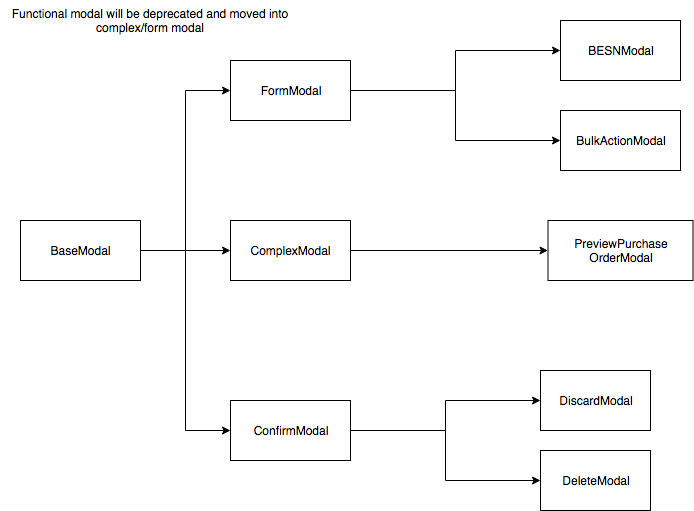

The diagram above was exported from draw.io. Its source (the exported page's mxGraphModel, read from the mxfile embedded in the PNG):
<mxGraphModel dx="1158" dy="700" grid="1" gridSize="10" guides="1" tooltips="1" connect="1" arrows="1" fold="1" page="1" pageScale="1" pageWidth="850" pageHeight="1100" math="0" shadow="0">
  <root>
    <mxCell id="45qoRlhY6JxY317mqsTo-0" />
    <mxCell id="45qoRlhY6JxY317mqsTo-1" parent="45qoRlhY6JxY317mqsTo-0" />
    <mxCell id="VnWSrGeGw6YpS9El4Fqn-0" style="edgeStyle=orthogonalEdgeStyle;rounded=0;orthogonalLoop=1;jettySize=auto;html=1;exitX=1;exitY=0.5;exitDx=0;exitDy=0;entryX=0;entryY=0.5;entryDx=0;entryDy=0;" edge="1" parent="45qoRlhY6JxY317mqsTo-1" source="VnWSrGeGw6YpS9El4Fqn-1" target="VnWSrGeGw6YpS9El4Fqn-4">
      <mxGeometry relative="1" as="geometry" />
    </mxCell>
    <mxCell id="VnWSrGeGw6YpS9El4Fqn-13" style="edgeStyle=orthogonalEdgeStyle;rounded=0;orthogonalLoop=1;jettySize=auto;html=1;exitX=1;exitY=0.5;exitDx=0;exitDy=0;" edge="1" parent="45qoRlhY6JxY317mqsTo-1" source="VnWSrGeGw6YpS9El4Fqn-1" target="VnWSrGeGw6YpS9El4Fqn-12">
      <mxGeometry relative="1" as="geometry" />
    </mxCell>
    <mxCell id="VnWSrGeGw6YpS9El4Fqn-1" value="ConfirmModal" style="rounded=0;whiteSpace=wrap;html=1;" vertex="1" parent="45qoRlhY6JxY317mqsTo-1">
      <mxGeometry x="230" y="470" width="120" height="60" as="geometry" />
    </mxCell>
    <mxCell id="VnWSrGeGw6YpS9El4Fqn-2" value="BulkActionModal" style="rounded=0;whiteSpace=wrap;html=1;" vertex="1" parent="45qoRlhY6JxY317mqsTo-1">
      <mxGeometry x="560" y="180" width="120" height="60" as="geometry" />
    </mxCell>
    <mxCell id="VnWSrGeGw6YpS9El4Fqn-3" value="BESNModal" style="rounded=0;whiteSpace=wrap;html=1;" vertex="1" parent="45qoRlhY6JxY317mqsTo-1">
      <mxGeometry x="560" y="90" width="120" height="60" as="geometry" />
    </mxCell>
    <mxCell id="VnWSrGeGw6YpS9El4Fqn-4" value="DeleteModal" style="rounded=0;whiteSpace=wrap;html=1;" vertex="1" parent="45qoRlhY6JxY317mqsTo-1">
      <mxGeometry x="540" y="520" width="110" height="60" as="geometry" />
    </mxCell>
    <mxCell id="VnWSrGeGw6YpS9El4Fqn-6" style="edgeStyle=orthogonalEdgeStyle;rounded=0;orthogonalLoop=1;jettySize=auto;html=1;exitX=1;exitY=0.5;exitDx=0;exitDy=0;entryX=0;entryY=0.5;entryDx=0;entryDy=0;" edge="1" parent="45qoRlhY6JxY317mqsTo-1" source="VnWSrGeGw6YpS9El4Fqn-19" target="VnWSrGeGw6YpS9El4Fqn-2">
      <mxGeometry relative="1" as="geometry" />
    </mxCell>
    <mxCell id="VnWSrGeGw6YpS9El4Fqn-7" style="edgeStyle=orthogonalEdgeStyle;rounded=0;orthogonalLoop=1;jettySize=auto;html=1;exitX=1;exitY=0.5;exitDx=0;exitDy=0;entryX=0;entryY=0.5;entryDx=0;entryDy=0;" edge="1" parent="45qoRlhY6JxY317mqsTo-1" source="VnWSrGeGw6YpS9El4Fqn-19" target="VnWSrGeGw6YpS9El4Fqn-3">
      <mxGeometry relative="1" as="geometry" />
    </mxCell>
    <mxCell id="VnWSrGeGw6YpS9El4Fqn-25" style="edgeStyle=orthogonalEdgeStyle;rounded=0;orthogonalLoop=1;jettySize=auto;html=1;exitX=1;exitY=0.5;exitDx=0;exitDy=0;" edge="1" parent="45qoRlhY6JxY317mqsTo-1" source="VnWSrGeGw6YpS9El4Fqn-8" target="VnWSrGeGw6YpS9El4Fqn-24">
      <mxGeometry relative="1" as="geometry" />
    </mxCell>
    <mxCell id="VnWSrGeGw6YpS9El4Fqn-8" value="ComplexModal" style="rounded=0;whiteSpace=wrap;html=1;" vertex="1" parent="45qoRlhY6JxY317mqsTo-1">
      <mxGeometry x="230" y="290" width="120" height="60" as="geometry" />
    </mxCell>
    <mxCell id="VnWSrGeGw6YpS9El4Fqn-12" value="DiscardModal" style="rounded=0;whiteSpace=wrap;html=1;" vertex="1" parent="45qoRlhY6JxY317mqsTo-1">
      <mxGeometry x="540" y="440" width="110" height="60" as="geometry" />
    </mxCell>
    <mxCell id="VnWSrGeGw6YpS9El4Fqn-15" style="edgeStyle=orthogonalEdgeStyle;rounded=0;orthogonalLoop=1;jettySize=auto;html=1;exitX=1;exitY=0.5;exitDx=0;exitDy=0;entryX=0;entryY=0.5;entryDx=0;entryDy=0;" edge="1" parent="45qoRlhY6JxY317mqsTo-1" source="VnWSrGeGw6YpS9El4Fqn-14" target="VnWSrGeGw6YpS9El4Fqn-8">
      <mxGeometry relative="1" as="geometry" />
    </mxCell>
    <mxCell id="VnWSrGeGw6YpS9El4Fqn-16" style="edgeStyle=orthogonalEdgeStyle;rounded=0;orthogonalLoop=1;jettySize=auto;html=1;exitX=1;exitY=0.5;exitDx=0;exitDy=0;entryX=0;entryY=0.5;entryDx=0;entryDy=0;" edge="1" parent="45qoRlhY6JxY317mqsTo-1" source="VnWSrGeGw6YpS9El4Fqn-14" target="VnWSrGeGw6YpS9El4Fqn-1">
      <mxGeometry relative="1" as="geometry" />
    </mxCell>
    <mxCell id="VnWSrGeGw6YpS9El4Fqn-22" style="edgeStyle=orthogonalEdgeStyle;rounded=0;orthogonalLoop=1;jettySize=auto;html=1;exitX=1;exitY=0.5;exitDx=0;exitDy=0;entryX=0;entryY=0.5;entryDx=0;entryDy=0;" edge="1" parent="45qoRlhY6JxY317mqsTo-1" source="VnWSrGeGw6YpS9El4Fqn-14" target="VnWSrGeGw6YpS9El4Fqn-19">
      <mxGeometry relative="1" as="geometry" />
    </mxCell>
    <mxCell id="VnWSrGeGw6YpS9El4Fqn-14" value="BaseModal" style="rounded=0;whiteSpace=wrap;html=1;" vertex="1" parent="45qoRlhY6JxY317mqsTo-1">
      <mxGeometry x="20" y="290" width="120" height="60" as="geometry" />
    </mxCell>
    <mxCell id="VnWSrGeGw6YpS9El4Fqn-19" value="FormModal" style="rounded=0;whiteSpace=wrap;html=1;" vertex="1" parent="45qoRlhY6JxY317mqsTo-1">
      <mxGeometry x="230" y="130" width="120" height="60" as="geometry" />
    </mxCell>
    <mxCell id="VnWSrGeGw6YpS9El4Fqn-24" value="&lt;div&gt;PreviewPurchase&lt;/div&gt;&lt;div&gt;OrderModal&lt;/div&gt;" style="rounded=0;whiteSpace=wrap;html=1;" vertex="1" parent="45qoRlhY6JxY317mqsTo-1">
      <mxGeometry x="547.5" y="290" width="145" height="60" as="geometry" />
    </mxCell>
    <mxCell id="VnWSrGeGw6YpS9El4Fqn-26" value="Functional modal will be deprecated and moved into complex/form modal" style="text;html=1;strokeColor=none;fillColor=none;align=center;verticalAlign=middle;whiteSpace=wrap;rounded=0;" vertex="1" parent="45qoRlhY6JxY317mqsTo-1">
      <mxGeometry y="70" width="300" height="40" as="geometry" />
    </mxCell>
  </root>
</mxGraphModel>